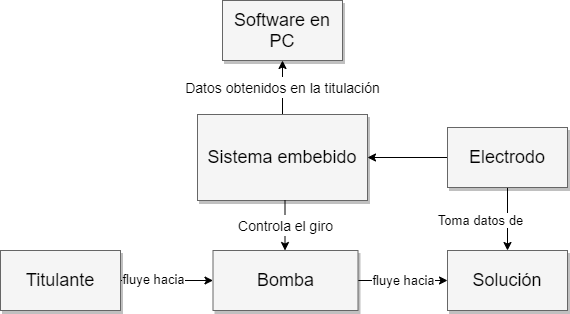

The diagram above was exported from draw.io. Its source (the exported page's mxGraphModel, read from the mxfile embedded in the PNG):
<mxGraphModel dx="616" dy="380" grid="1" gridSize="10" guides="1" tooltips="1" connect="1" arrows="1" fold="1" page="1" pageScale="1.5" pageWidth="1169" pageHeight="826" background="none" math="0" shadow="0">
  <root>
    <mxCell id="0" style=";html=1;" />
    <mxCell id="1" style=";html=1;" parent="0" />
    <mxCell id="3a17f1ce550125da-13" value="&lt;font style=&quot;font-size: 14px&quot;&gt;Datos obtenidos en la titulación&lt;/font&gt;" style="edgeStyle=elbowEdgeStyle;rounded=0;html=1;startArrow=none;startFill=0;jettySize=auto;orthogonalLoop=1;fontSize=18;elbow=vertical;" parent="1" source="3a17f1ce550125da-2" target="3a17f1ce550125da-4" edge="1">
      <mxGeometry relative="1" as="geometry" />
    </mxCell>
    <mxCell id="3a17f1ce550125da-2" value="Sistema embebido" style="whiteSpace=wrap;html=1;shadow=1;fontSize=18;fillColor=#f5f5f5;strokeColor=#666666;" parent="1" vertex="1">
      <mxGeometry x="787" y="454" width="170" height="86" as="geometry" />
    </mxCell>
    <mxCell id="3a17f1ce550125da-4" value="Software en PC" style="whiteSpace=wrap;html=1;shadow=1;fontSize=18;fillColor=#f5f5f5;strokeColor=#666666;" parent="1" vertex="1">
      <mxGeometry x="812" y="340" width="120" height="60" as="geometry" />
    </mxCell>
    <mxCell id="rdSD0TUACoz8-IG7FvLf-1" style="edgeStyle=orthogonalEdgeStyle;rounded=0;orthogonalLoop=1;jettySize=auto;html=1;exitX=0;exitY=0.5;exitDx=0;exitDy=0;entryX=1;entryY=0.5;entryDx=0;entryDy=0;" edge="1" parent="1" source="3a17f1ce550125da-5" target="3a17f1ce550125da-2">
      <mxGeometry relative="1" as="geometry" />
    </mxCell>
    <mxCell id="rdSD0TUACoz8-IG7FvLf-5" value="&lt;font style=&quot;font-size: 13px&quot;&gt;Toma datos de&lt;/font&gt;" style="edgeStyle=orthogonalEdgeStyle;rounded=0;orthogonalLoop=1;jettySize=auto;html=1;exitX=0.5;exitY=1;exitDx=0;exitDy=0;entryX=0.5;entryY=0;entryDx=0;entryDy=0;" edge="1" parent="1" source="3a17f1ce550125da-5" target="rdSD0TUACoz8-IG7FvLf-2">
      <mxGeometry x="0.0476" y="-27" relative="1" as="geometry">
        <mxPoint as="offset" />
      </mxGeometry>
    </mxCell>
    <mxCell id="3a17f1ce550125da-5" value="Electrodo" style="whiteSpace=wrap;html=1;shadow=1;fontSize=18;fillColor=#f5f5f5;strokeColor=#666666;" parent="1" vertex="1">
      <mxGeometry x="1037" y="467" width="120" height="60" as="geometry" />
    </mxCell>
    <mxCell id="rdSD0TUACoz8-IG7FvLf-3" value="&lt;font style=&quot;font-size: 13px&quot;&gt;fluye hacia&lt;/font&gt;" style="edgeStyle=orthogonalEdgeStyle;rounded=0;orthogonalLoop=1;jettySize=auto;html=1;exitX=1;exitY=0.5;exitDx=0;exitDy=0;entryX=0;entryY=0.5;entryDx=0;entryDy=0;" edge="1" parent="1" source="3a17f1ce550125da-10" target="rdSD0TUACoz8-IG7FvLf-2">
      <mxGeometry relative="1" as="geometry" />
    </mxCell>
    <mxCell id="3a17f1ce550125da-10" value="Bomba" style="whiteSpace=wrap;html=1;shadow=1;fontSize=18;fillColor=#f5f5f5;strokeColor=#666666;" parent="1" vertex="1">
      <mxGeometry x="802.5" y="590" width="145" height="60" as="geometry" />
    </mxCell>
    <mxCell id="3a17f1ce550125da-18" style="edgeStyle=elbowEdgeStyle;rounded=0;html=1;startArrow=none;startFill=0;jettySize=auto;orthogonalLoop=1;fontSize=18;elbow=vertical;" parent="1" source="3a17f1ce550125da-11" target="3a17f1ce550125da-10" edge="1">
      <mxGeometry relative="1" as="geometry" />
    </mxCell>
    <mxCell id="rdSD0TUACoz8-IG7FvLf-6" value="fluye hacia" style="edgeLabel;html=1;align=center;verticalAlign=middle;resizable=0;points=[];fontSize=13;" vertex="1" connectable="0" parent="3a17f1ce550125da-18">
      <mxGeometry x="-0.2975" y="2" relative="1" as="geometry">
        <mxPoint as="offset" />
      </mxGeometry>
    </mxCell>
    <mxCell id="3a17f1ce550125da-11" value="Titulante" style="whiteSpace=wrap;html=1;shadow=1;fontSize=18;fillColor=#f5f5f5;strokeColor=#666666;" parent="1" vertex="1">
      <mxGeometry x="590" y="590" width="120" height="60" as="geometry" />
    </mxCell>
    <mxCell id="3a17f1ce550125da-24" value="&lt;font style=&quot;font-size: 14px&quot;&gt;Controla el giro&lt;/font&gt;" style="edgeStyle=elbowEdgeStyle;rounded=0;html=1;startArrow=none;startFill=0;jettySize=auto;orthogonalLoop=1;fontSize=18;entryX=0.5;entryY=0;entryDx=0;entryDy=0;" parent="1" edge="1" target="3a17f1ce550125da-10">
      <mxGeometry relative="1" as="geometry">
        <mxPoint x="874.5" y="540" as="sourcePoint" />
        <mxPoint x="874.5" y="580" as="targetPoint" />
        <Array as="points">
          <mxPoint x="874.5" y="560" />
          <mxPoint x="904.5" y="570" />
        </Array>
      </mxGeometry>
    </mxCell>
    <mxCell id="rdSD0TUACoz8-IG7FvLf-2" value="Solución" style="whiteSpace=wrap;html=1;shadow=1;fontSize=18;fillColor=#f5f5f5;strokeColor=#666666;" vertex="1" parent="1">
      <mxGeometry x="1037" y="590" width="120" height="60" as="geometry" />
    </mxCell>
  </root>
</mxGraphModel>